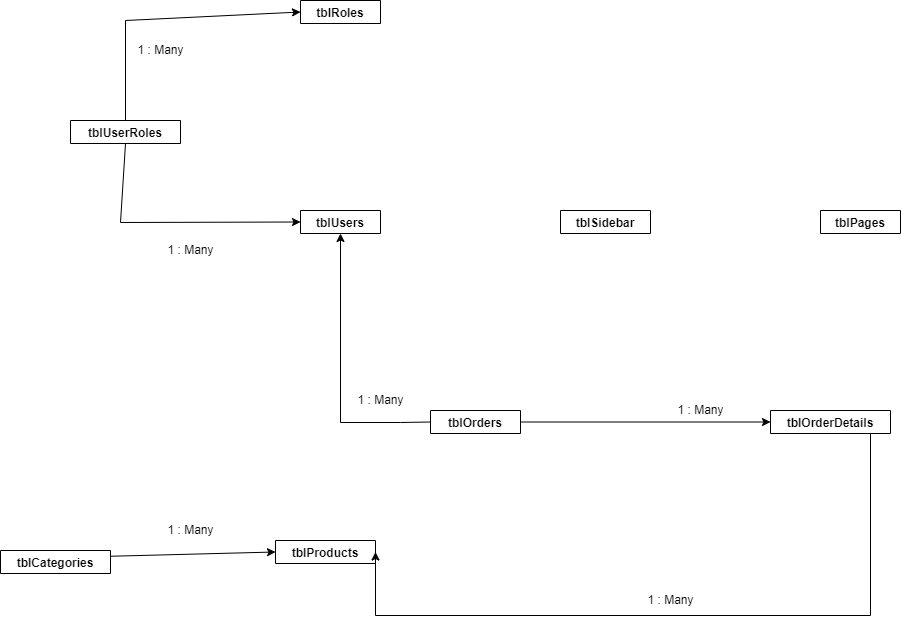

The diagram above was exported from draw.io. Its source (the exported page's mxGraphModel, read from the mxfile embedded in the PNG):
<mxGraphModel dx="2738" dy="2100" grid="1" gridSize="10" guides="1" tooltips="1" connect="1" arrows="1" fold="1" page="1" pageScale="1" pageWidth="827" pageHeight="1169" math="0" shadow="0">
  <root>
    <mxCell id="0" />
    <mxCell id="1" parent="0" />
    <mxCell id="WarJaSkX0sKEOgw9seV1-36" style="edgeStyle=orthogonalEdgeStyle;rounded=0;orthogonalLoop=1;jettySize=auto;html=1;startArrow=classic;startFill=1;endArrow=none;endFill=0;entryX=0;entryY=0.5;entryDx=0;entryDy=0;" edge="1" parent="1" source="WarJaSkX0sKEOgw9seV1-6" target="WarJaSkX0sKEOgw9seV1-34">
      <mxGeometry relative="1" as="geometry">
        <mxPoint x="280" y="450" as="targetPoint" />
        <Array as="points">
          <mxPoint x="190" y="382" />
          <mxPoint x="250" y="382" />
        </Array>
      </mxGeometry>
    </mxCell>
    <mxCell id="WarJaSkX0sKEOgw9seV1-6" value="tblUsers" style="swimlane;" vertex="1" collapsed="1" parent="1">
      <mxGeometry x="150" y="170" width="80" height="23" as="geometry">
        <mxRectangle x="150" y="170" width="200" height="150" as="alternateBounds" />
      </mxGeometry>
    </mxCell>
    <mxCell id="WarJaSkX0sKEOgw9seV1-8" value="PRIMARY_KEY Id (int) NOT_NULL&lt;br&gt;FirstName (nvarchar(50))&lt;br&gt;LastName&amp;nbsp;(nvarchar(50))&lt;br&gt;EmailAdress&amp;nbsp;(nvarchar(50))&lt;br&gt;Username&amp;nbsp;(nvarchar(50))&lt;br&gt;Password&amp;nbsp;(varchar(50))" style="text;html=1;align=center;verticalAlign=middle;resizable=0;points=[];autosize=1;strokeColor=none;fillColor=none;" vertex="1" parent="WarJaSkX0sKEOgw9seV1-6">
      <mxGeometry y="40" width="200" height="90" as="geometry" />
    </mxCell>
    <mxCell id="WarJaSkX0sKEOgw9seV1-9" value="tblSidebar" style="swimlane;startSize=23;" vertex="1" collapsed="1" parent="1">
      <mxGeometry x="410" y="170" width="90" height="23" as="geometry">
        <mxRectangle x="410" y="170" width="200" height="150" as="alternateBounds" />
      </mxGeometry>
    </mxCell>
    <mxCell id="WarJaSkX0sKEOgw9seV1-10" value="PRIMARY_KEY Id (int) NOT_NULL&lt;br&gt;Body&amp;nbsp;&amp;nbsp;(nvarchar(MAX))" style="text;html=1;align=center;verticalAlign=middle;resizable=0;points=[];autosize=1;strokeColor=none;fillColor=none;" vertex="1" parent="WarJaSkX0sKEOgw9seV1-9">
      <mxGeometry y="70" width="200" height="30" as="geometry" />
    </mxCell>
    <mxCell id="WarJaSkX0sKEOgw9seV1-11" value="tblRoles" style="swimlane;startSize=23;" vertex="1" collapsed="1" parent="1">
      <mxGeometry x="150" y="-40" width="80" height="23" as="geometry">
        <mxRectangle x="150" y="-40" width="200" height="150" as="alternateBounds" />
      </mxGeometry>
    </mxCell>
    <mxCell id="WarJaSkX0sKEOgw9seV1-12" value="PRIMARY_KEY Id (int) NOT_NULL&lt;br&gt;Name (varchar(50))" style="text;html=1;align=center;verticalAlign=middle;resizable=0;points=[];autosize=1;strokeColor=none;fillColor=none;" vertex="1" parent="WarJaSkX0sKEOgw9seV1-11">
      <mxGeometry y="70" width="200" height="30" as="geometry" />
    </mxCell>
    <mxCell id="WarJaSkX0sKEOgw9seV1-14" value="1 : Many" style="text;html=1;align=center;verticalAlign=middle;resizable=0;points=[];autosize=1;strokeColor=none;fillColor=none;rotation=0;" vertex="1" parent="1">
      <mxGeometry x="-20" width="60" height="20" as="geometry" />
    </mxCell>
    <mxCell id="WarJaSkX0sKEOgw9seV1-15" value="tblProducts" style="swimlane;startSize=23;" vertex="1" collapsed="1" parent="1">
      <mxGeometry x="125" y="500" width="100" height="23" as="geometry">
        <mxRectangle x="125" y="500" width="200" height="150" as="alternateBounds" />
      </mxGeometry>
    </mxCell>
    <mxCell id="WarJaSkX0sKEOgw9seV1-16" value="PRIMARY_KEY Id (int)&amp;nbsp;&lt;span style=&quot;font-family: &amp;#34;helvetica&amp;#34;&quot;&gt;NOT_NULL&lt;/span&gt;&lt;br&gt;Name (nvarchar(50))&lt;br&gt;Slug (nvarchar(50))&lt;br&gt;Description (nvarchar(MAX))&lt;br&gt;Price (numeric(18,2))&lt;br&gt;CategoryName (nvarchar(50))&lt;br&gt;CategoryId (int)&lt;br&gt;ImageName (varchar(100))" style="text;html=1;align=center;verticalAlign=middle;resizable=0;points=[];autosize=1;strokeColor=none;fillColor=none;" vertex="1" parent="WarJaSkX0sKEOgw9seV1-15">
      <mxGeometry y="25" width="200" height="120" as="geometry" />
    </mxCell>
    <mxCell id="WarJaSkX0sKEOgw9seV1-17" value="tblPages" style="swimlane;startSize=23;" vertex="1" collapsed="1" parent="1">
      <mxGeometry x="670" y="170" width="80" height="23" as="geometry">
        <mxRectangle x="670" y="170" width="200" height="150" as="alternateBounds" />
      </mxGeometry>
    </mxCell>
    <mxCell id="WarJaSkX0sKEOgw9seV1-18" value="PRIMARY_KEY Id (int) NOT_NULL&lt;br&gt;Title&amp;nbsp;(nvarchar(50))&lt;br&gt;Slug&amp;nbsp;(nvarchar(50))&lt;br&gt;Body&amp;nbsp;(nvarchar(MAX))&lt;br&gt;Sorting (int)&lt;br&gt;HasSidebar (bit)" style="text;html=1;align=center;verticalAlign=middle;resizable=0;points=[];autosize=1;strokeColor=none;fillColor=none;" vertex="1" parent="WarJaSkX0sKEOgw9seV1-17">
      <mxGeometry y="40" width="200" height="90" as="geometry" />
    </mxCell>
    <mxCell id="WarJaSkX0sKEOgw9seV1-40" style="edgeStyle=orthogonalEdgeStyle;rounded=0;orthogonalLoop=1;jettySize=auto;html=1;entryX=1;entryY=0.5;entryDx=0;entryDy=0;startArrow=none;startFill=0;endArrow=classic;endFill=1;" edge="1" parent="1" source="WarJaSkX0sKEOgw9seV1-19" target="WarJaSkX0sKEOgw9seV1-15">
      <mxGeometry relative="1" as="geometry">
        <Array as="points">
          <mxPoint x="720" y="575" />
        </Array>
      </mxGeometry>
    </mxCell>
    <mxCell id="WarJaSkX0sKEOgw9seV1-19" value="tblOrderDetails" style="swimlane;startSize=23;" vertex="1" collapsed="1" parent="1">
      <mxGeometry x="620" y="370" width="120" height="23" as="geometry">
        <mxRectangle x="620" y="355" width="200" height="150" as="alternateBounds" />
      </mxGeometry>
    </mxCell>
    <mxCell id="WarJaSkX0sKEOgw9seV1-20" value="PRIMARY_KEY Id (int) NOT_NULL&lt;br&gt;OrderId (int)&lt;br&gt;UserId (int)&lt;br&gt;ProductId (int)&lt;br&gt;Quantity (int)" style="text;html=1;align=center;verticalAlign=middle;resizable=0;points=[];autosize=1;strokeColor=none;fillColor=none;" vertex="1" parent="WarJaSkX0sKEOgw9seV1-19">
      <mxGeometry y="45" width="200" height="80" as="geometry" />
    </mxCell>
    <mxCell id="WarJaSkX0sKEOgw9seV1-25" value="tblCategories" style="swimlane;startSize=23;" vertex="1" collapsed="1" parent="1">
      <mxGeometry x="-150" y="510" width="110" height="23" as="geometry">
        <mxRectangle x="-150" y="540" width="200" height="150" as="alternateBounds" />
      </mxGeometry>
    </mxCell>
    <mxCell id="WarJaSkX0sKEOgw9seV1-26" value="PRIMARY_KEY Id (int)&amp;nbsp;&lt;span style=&quot;font-family: &amp;#34;helvetica&amp;#34;&quot;&gt;NOT_NULL&lt;/span&gt;" style="text;html=1;align=center;verticalAlign=middle;resizable=0;points=[];autosize=1;strokeColor=none;fillColor=none;" vertex="1" parent="WarJaSkX0sKEOgw9seV1-25">
      <mxGeometry y="35" width="200" height="20" as="geometry" />
    </mxCell>
    <mxCell id="WarJaSkX0sKEOgw9seV1-42" value="&lt;span style=&quot;color: rgb(0 , 0 , 0) ; font-family: &amp;#34;helvetica&amp;#34; ; font-size: 12px ; font-style: normal ; font-weight: 400 ; letter-spacing: normal ; text-align: center ; text-indent: 0px ; text-transform: none ; word-spacing: 0px ; background-color: rgb(248 , 249 , 250) ; display: inline ; float: none&quot;&gt;Name (nvarcha(50))&amp;nbsp;&lt;/span&gt;&lt;br style=&quot;color: rgb(0 , 0 , 0) ; font-family: &amp;#34;helvetica&amp;#34; ; font-size: 12px ; font-style: normal ; font-weight: 400 ; letter-spacing: normal ; text-align: center ; text-indent: 0px ; text-transform: none ; word-spacing: 0px ; background-color: rgb(248 , 249 , 250)&quot;&gt;&lt;span style=&quot;color: rgb(0 , 0 , 0) ; font-family: &amp;#34;helvetica&amp;#34; ; font-size: 12px ; font-style: normal ; font-weight: 400 ; letter-spacing: normal ; text-align: center ; text-indent: 0px ; text-transform: none ; word-spacing: 0px ; background-color: rgb(248 , 249 , 250) ; display: inline ; float: none&quot;&gt;Slug (nvarchar(50))&amp;nbsp;&lt;/span&gt;&lt;br style=&quot;color: rgb(0 , 0 , 0) ; font-family: &amp;#34;helvetica&amp;#34; ; font-size: 12px ; font-style: normal ; font-weight: 400 ; letter-spacing: normal ; text-align: center ; text-indent: 0px ; text-transform: none ; word-spacing: 0px ; background-color: rgb(248 , 249 , 250)&quot;&gt;&lt;span style=&quot;color: rgb(0 , 0 , 0) ; font-family: &amp;#34;helvetica&amp;#34; ; font-size: 12px ; font-style: normal ; font-weight: 400 ; letter-spacing: normal ; text-align: center ; text-indent: 0px ; text-transform: none ; word-spacing: 0px ; background-color: rgb(248 , 249 , 250) ; display: inline ; float: none&quot;&gt;Sorting(int)&lt;/span&gt;" style="text;whiteSpace=wrap;html=1;" vertex="1" parent="WarJaSkX0sKEOgw9seV1-25">
      <mxGeometry x="10" y="70" width="230" height="60" as="geometry" />
    </mxCell>
    <mxCell id="WarJaSkX0sKEOgw9seV1-27" value="" style="endArrow=classic;html=1;rounded=0;entryX=0;entryY=0.5;entryDx=0;entryDy=0;startArrow=none;startFill=0;endFill=1;exitX=1;exitY=0.25;exitDx=0;exitDy=0;" edge="1" parent="1" source="WarJaSkX0sKEOgw9seV1-25" target="WarJaSkX0sKEOgw9seV1-15">
      <mxGeometry width="50" height="50" relative="1" as="geometry">
        <mxPoint x="60" y="550" as="sourcePoint" />
        <mxPoint x="145" y="470" as="targetPoint" />
      </mxGeometry>
    </mxCell>
    <mxCell id="WarJaSkX0sKEOgw9seV1-28" value="1 : Many" style="text;html=1;align=center;verticalAlign=middle;resizable=0;points=[];autosize=1;strokeColor=none;fillColor=none;" vertex="1" parent="1">
      <mxGeometry x="10" y="480" width="60" height="20" as="geometry" />
    </mxCell>
    <mxCell id="WarJaSkX0sKEOgw9seV1-29" value="tblUserRoles" style="swimlane;startSize=23;" vertex="1" collapsed="1" parent="1">
      <mxGeometry x="-80" y="80" width="110" height="23" as="geometry">
        <mxRectangle x="-190" y="90" width="230" height="110" as="alternateBounds" />
      </mxGeometry>
    </mxCell>
    <mxCell id="WarJaSkX0sKEOgw9seV1-30" value="PRIMARY_KEY UserId (int) NOT_NULL&lt;br&gt;PRIMARY_KEY RoleId (int) NOT_NULL" style="text;html=1;align=center;verticalAlign=middle;resizable=0;points=[];autosize=1;strokeColor=none;fillColor=none;" vertex="1" parent="WarJaSkX0sKEOgw9seV1-29">
      <mxGeometry y="50" width="230" height="30" as="geometry" />
    </mxCell>
    <mxCell id="WarJaSkX0sKEOgw9seV1-31" value="" style="endArrow=classic;html=1;rounded=0;entryX=0;entryY=0.5;entryDx=0;entryDy=0;exitX=0.5;exitY=0;exitDx=0;exitDy=0;" edge="1" parent="1" source="WarJaSkX0sKEOgw9seV1-29" target="WarJaSkX0sKEOgw9seV1-11">
      <mxGeometry width="50" height="50" relative="1" as="geometry">
        <mxPoint x="-20" y="90" as="sourcePoint" />
        <mxPoint x="30" y="40" as="targetPoint" />
        <Array as="points">
          <mxPoint x="-25" y="-20" />
        </Array>
      </mxGeometry>
    </mxCell>
    <mxCell id="WarJaSkX0sKEOgw9seV1-32" value="" style="endArrow=classic;html=1;rounded=0;exitX=0.5;exitY=1;exitDx=0;exitDy=0;entryX=0;entryY=0.5;entryDx=0;entryDy=0;" edge="1" parent="1" source="WarJaSkX0sKEOgw9seV1-29" target="WarJaSkX0sKEOgw9seV1-6">
      <mxGeometry width="50" height="50" relative="1" as="geometry">
        <mxPoint x="50" y="290" as="sourcePoint" />
        <mxPoint x="100" y="240" as="targetPoint" />
        <Array as="points">
          <mxPoint x="-30" y="182" />
        </Array>
      </mxGeometry>
    </mxCell>
    <mxCell id="WarJaSkX0sKEOgw9seV1-33" value="1 : Many" style="text;html=1;align=center;verticalAlign=middle;resizable=0;points=[];autosize=1;strokeColor=none;fillColor=none;rotation=0;" vertex="1" parent="1">
      <mxGeometry x="10" y="200" width="60" height="20" as="geometry" />
    </mxCell>
    <mxCell id="WarJaSkX0sKEOgw9seV1-38" style="edgeStyle=orthogonalEdgeStyle;rounded=0;orthogonalLoop=1;jettySize=auto;html=1;startArrow=none;startFill=0;endArrow=classic;endFill=1;entryX=0;entryY=0.5;entryDx=0;entryDy=0;" edge="1" parent="1" source="WarJaSkX0sKEOgw9seV1-34" target="WarJaSkX0sKEOgw9seV1-19">
      <mxGeometry relative="1" as="geometry">
        <mxPoint x="570" y="430" as="targetPoint" />
      </mxGeometry>
    </mxCell>
    <mxCell id="WarJaSkX0sKEOgw9seV1-34" value="tblOrders" style="swimlane;startSize=23;" vertex="1" collapsed="1" parent="1">
      <mxGeometry x="280" y="370" width="90" height="23" as="geometry">
        <mxRectangle x="280" y="370" width="275" height="120" as="alternateBounds" />
      </mxGeometry>
    </mxCell>
    <mxCell id="WarJaSkX0sKEOgw9seV1-35" value="PRIMARY_KEY OrderId (int) NOT_NULL&lt;br&gt;UserId (int)&lt;br&gt;CreatedAt (datetime2(7))" style="text;html=1;align=center;verticalAlign=middle;resizable=0;points=[];autosize=1;strokeColor=none;fillColor=none;" vertex="1" parent="WarJaSkX0sKEOgw9seV1-34">
      <mxGeometry x="30" y="45" width="230" height="50" as="geometry" />
    </mxCell>
    <mxCell id="WarJaSkX0sKEOgw9seV1-37" value="1 : Many" style="text;html=1;align=center;verticalAlign=middle;resizable=0;points=[];autosize=1;strokeColor=none;fillColor=none;rotation=0;" vertex="1" parent="1">
      <mxGeometry x="200" y="350" width="60" height="20" as="geometry" />
    </mxCell>
    <mxCell id="WarJaSkX0sKEOgw9seV1-39" value="1 : Many" style="text;html=1;align=center;verticalAlign=middle;resizable=0;points=[];autosize=1;strokeColor=none;fillColor=none;rotation=0;" vertex="1" parent="1">
      <mxGeometry x="520" y="360" width="60" height="20" as="geometry" />
    </mxCell>
    <mxCell id="WarJaSkX0sKEOgw9seV1-41" value="1 : Many" style="text;html=1;align=center;verticalAlign=middle;resizable=0;points=[];autosize=1;strokeColor=none;fillColor=none;rotation=0;" vertex="1" parent="1">
      <mxGeometry x="490" y="550" width="60" height="20" as="geometry" />
    </mxCell>
  </root>
</mxGraphModel>